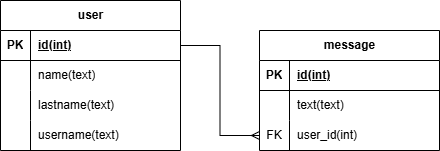

The diagram above was exported from draw.io. Its source (the exported page's mxGraphModel, read from the mxfile embedded in the PNG):
<mxGraphModel dx="1434" dy="780" grid="1" gridSize="10" guides="1" tooltips="1" connect="1" arrows="1" fold="1" page="1" pageScale="1" pageWidth="850" pageHeight="1100" math="0" shadow="0">
  <root>
    <mxCell id="0" />
    <mxCell id="1" parent="0" />
    <mxCell id="DG1CfeQD6EUqT7bxs7gi-46" value="user" style="shape=table;startSize=30;container=1;collapsible=1;childLayout=tableLayout;fixedRows=1;rowLines=0;fontStyle=1;align=center;resizeLast=1;html=1;" parent="1" vertex="1">
      <mxGeometry x="230" y="580" width="180" height="150" as="geometry" />
    </mxCell>
    <mxCell id="DG1CfeQD6EUqT7bxs7gi-47" value="" style="shape=tableRow;horizontal=0;startSize=0;swimlaneHead=0;swimlaneBody=0;fillColor=none;collapsible=0;dropTarget=0;points=[[0,0.5],[1,0.5]];portConstraint=eastwest;top=0;left=0;right=0;bottom=1;" parent="DG1CfeQD6EUqT7bxs7gi-46" vertex="1">
      <mxGeometry y="30" width="180" height="30" as="geometry" />
    </mxCell>
    <mxCell id="DG1CfeQD6EUqT7bxs7gi-48" value="PK" style="shape=partialRectangle;connectable=0;fillColor=none;top=0;left=0;bottom=0;right=0;fontStyle=1;overflow=hidden;whiteSpace=wrap;html=1;" parent="DG1CfeQD6EUqT7bxs7gi-47" vertex="1">
      <mxGeometry width="30" height="30" as="geometry">
        <mxRectangle width="30" height="30" as="alternateBounds" />
      </mxGeometry>
    </mxCell>
    <mxCell id="DG1CfeQD6EUqT7bxs7gi-49" value="id(int)" style="shape=partialRectangle;connectable=0;fillColor=none;top=0;left=0;bottom=0;right=0;align=left;spacingLeft=6;fontStyle=5;overflow=hidden;whiteSpace=wrap;html=1;" parent="DG1CfeQD6EUqT7bxs7gi-47" vertex="1">
      <mxGeometry x="30" width="150" height="30" as="geometry">
        <mxRectangle width="150" height="30" as="alternateBounds" />
      </mxGeometry>
    </mxCell>
    <mxCell id="DG1CfeQD6EUqT7bxs7gi-50" value="" style="shape=tableRow;horizontal=0;startSize=0;swimlaneHead=0;swimlaneBody=0;fillColor=none;collapsible=0;dropTarget=0;points=[[0,0.5],[1,0.5]];portConstraint=eastwest;top=0;left=0;right=0;bottom=0;" parent="DG1CfeQD6EUqT7bxs7gi-46" vertex="1">
      <mxGeometry y="60" width="180" height="30" as="geometry" />
    </mxCell>
    <mxCell id="DG1CfeQD6EUqT7bxs7gi-51" value="" style="shape=partialRectangle;connectable=0;fillColor=none;top=0;left=0;bottom=0;right=0;editable=1;overflow=hidden;whiteSpace=wrap;html=1;" parent="DG1CfeQD6EUqT7bxs7gi-50" vertex="1">
      <mxGeometry width="30" height="30" as="geometry">
        <mxRectangle width="30" height="30" as="alternateBounds" />
      </mxGeometry>
    </mxCell>
    <mxCell id="DG1CfeQD6EUqT7bxs7gi-52" value="name(text)" style="shape=partialRectangle;connectable=0;fillColor=none;top=0;left=0;bottom=0;right=0;align=left;spacingLeft=6;overflow=hidden;whiteSpace=wrap;html=1;" parent="DG1CfeQD6EUqT7bxs7gi-50" vertex="1">
      <mxGeometry x="30" width="150" height="30" as="geometry">
        <mxRectangle width="150" height="30" as="alternateBounds" />
      </mxGeometry>
    </mxCell>
    <mxCell id="DG1CfeQD6EUqT7bxs7gi-53" value="" style="shape=tableRow;horizontal=0;startSize=0;swimlaneHead=0;swimlaneBody=0;fillColor=none;collapsible=0;dropTarget=0;points=[[0,0.5],[1,0.5]];portConstraint=eastwest;top=0;left=0;right=0;bottom=0;" parent="DG1CfeQD6EUqT7bxs7gi-46" vertex="1">
      <mxGeometry y="90" width="180" height="30" as="geometry" />
    </mxCell>
    <mxCell id="DG1CfeQD6EUqT7bxs7gi-54" value="" style="shape=partialRectangle;connectable=0;fillColor=none;top=0;left=0;bottom=0;right=0;editable=1;overflow=hidden;whiteSpace=wrap;html=1;" parent="DG1CfeQD6EUqT7bxs7gi-53" vertex="1">
      <mxGeometry width="30" height="30" as="geometry">
        <mxRectangle width="30" height="30" as="alternateBounds" />
      </mxGeometry>
    </mxCell>
    <mxCell id="DG1CfeQD6EUqT7bxs7gi-55" value="lastname(text)" style="shape=partialRectangle;connectable=0;fillColor=none;top=0;left=0;bottom=0;right=0;align=left;spacingLeft=6;overflow=hidden;whiteSpace=wrap;html=1;" parent="DG1CfeQD6EUqT7bxs7gi-53" vertex="1">
      <mxGeometry x="30" width="150" height="30" as="geometry">
        <mxRectangle width="150" height="30" as="alternateBounds" />
      </mxGeometry>
    </mxCell>
    <mxCell id="DG1CfeQD6EUqT7bxs7gi-56" value="" style="shape=tableRow;horizontal=0;startSize=0;swimlaneHead=0;swimlaneBody=0;fillColor=none;collapsible=0;dropTarget=0;points=[[0,0.5],[1,0.5]];portConstraint=eastwest;top=0;left=0;right=0;bottom=0;" parent="DG1CfeQD6EUqT7bxs7gi-46" vertex="1">
      <mxGeometry y="120" width="180" height="30" as="geometry" />
    </mxCell>
    <mxCell id="DG1CfeQD6EUqT7bxs7gi-57" value="" style="shape=partialRectangle;connectable=0;fillColor=none;top=0;left=0;bottom=0;right=0;editable=1;overflow=hidden;whiteSpace=wrap;html=1;" parent="DG1CfeQD6EUqT7bxs7gi-56" vertex="1">
      <mxGeometry width="30" height="30" as="geometry">
        <mxRectangle width="30" height="30" as="alternateBounds" />
      </mxGeometry>
    </mxCell>
    <mxCell id="DG1CfeQD6EUqT7bxs7gi-58" value="username(text)" style="shape=partialRectangle;connectable=0;fillColor=none;top=0;left=0;bottom=0;right=0;align=left;spacingLeft=6;overflow=hidden;whiteSpace=wrap;html=1;" parent="DG1CfeQD6EUqT7bxs7gi-56" vertex="1">
      <mxGeometry x="30" width="150" height="30" as="geometry">
        <mxRectangle width="150" height="30" as="alternateBounds" />
      </mxGeometry>
    </mxCell>
    <mxCell id="DG1CfeQD6EUqT7bxs7gi-59" value="message" style="shape=table;startSize=30;container=1;collapsible=1;childLayout=tableLayout;fixedRows=1;rowLines=0;fontStyle=1;align=center;resizeLast=1;html=1;" parent="1" vertex="1">
      <mxGeometry x="489" y="610" width="180" height="120" as="geometry" />
    </mxCell>
    <mxCell id="DG1CfeQD6EUqT7bxs7gi-60" value="" style="shape=tableRow;horizontal=0;startSize=0;swimlaneHead=0;swimlaneBody=0;fillColor=none;collapsible=0;dropTarget=0;points=[[0,0.5],[1,0.5]];portConstraint=eastwest;top=0;left=0;right=0;bottom=1;" parent="DG1CfeQD6EUqT7bxs7gi-59" vertex="1">
      <mxGeometry y="30" width="180" height="30" as="geometry" />
    </mxCell>
    <mxCell id="DG1CfeQD6EUqT7bxs7gi-61" value="PK" style="shape=partialRectangle;connectable=0;fillColor=none;top=0;left=0;bottom=0;right=0;fontStyle=1;overflow=hidden;whiteSpace=wrap;html=1;" parent="DG1CfeQD6EUqT7bxs7gi-60" vertex="1">
      <mxGeometry width="30" height="30" as="geometry">
        <mxRectangle width="30" height="30" as="alternateBounds" />
      </mxGeometry>
    </mxCell>
    <mxCell id="DG1CfeQD6EUqT7bxs7gi-62" value="id(int)" style="shape=partialRectangle;connectable=0;fillColor=none;top=0;left=0;bottom=0;right=0;align=left;spacingLeft=6;fontStyle=5;overflow=hidden;whiteSpace=wrap;html=1;" parent="DG1CfeQD6EUqT7bxs7gi-60" vertex="1">
      <mxGeometry x="30" width="150" height="30" as="geometry">
        <mxRectangle width="150" height="30" as="alternateBounds" />
      </mxGeometry>
    </mxCell>
    <mxCell id="DG1CfeQD6EUqT7bxs7gi-63" value="" style="shape=tableRow;horizontal=0;startSize=0;swimlaneHead=0;swimlaneBody=0;fillColor=none;collapsible=0;dropTarget=0;points=[[0,0.5],[1,0.5]];portConstraint=eastwest;top=0;left=0;right=0;bottom=0;" parent="DG1CfeQD6EUqT7bxs7gi-59" vertex="1">
      <mxGeometry y="60" width="180" height="30" as="geometry" />
    </mxCell>
    <mxCell id="DG1CfeQD6EUqT7bxs7gi-64" value="" style="shape=partialRectangle;connectable=0;fillColor=none;top=0;left=0;bottom=0;right=0;editable=1;overflow=hidden;whiteSpace=wrap;html=1;" parent="DG1CfeQD6EUqT7bxs7gi-63" vertex="1">
      <mxGeometry width="30" height="30" as="geometry">
        <mxRectangle width="30" height="30" as="alternateBounds" />
      </mxGeometry>
    </mxCell>
    <mxCell id="DG1CfeQD6EUqT7bxs7gi-65" value="text(text)" style="shape=partialRectangle;connectable=0;fillColor=none;top=0;left=0;bottom=0;right=0;align=left;spacingLeft=6;overflow=hidden;whiteSpace=wrap;html=1;" parent="DG1CfeQD6EUqT7bxs7gi-63" vertex="1">
      <mxGeometry x="30" width="150" height="30" as="geometry">
        <mxRectangle width="150" height="30" as="alternateBounds" />
      </mxGeometry>
    </mxCell>
    <mxCell id="DG1CfeQD6EUqT7bxs7gi-66" value="" style="shape=tableRow;horizontal=0;startSize=0;swimlaneHead=0;swimlaneBody=0;fillColor=none;collapsible=0;dropTarget=0;points=[[0,0.5],[1,0.5]];portConstraint=eastwest;top=0;left=0;right=0;bottom=0;" parent="DG1CfeQD6EUqT7bxs7gi-59" vertex="1">
      <mxGeometry y="90" width="180" height="30" as="geometry" />
    </mxCell>
    <mxCell id="DG1CfeQD6EUqT7bxs7gi-67" value="FK" style="shape=partialRectangle;connectable=0;fillColor=none;top=0;left=0;bottom=0;right=0;editable=1;overflow=hidden;whiteSpace=wrap;html=1;" parent="DG1CfeQD6EUqT7bxs7gi-66" vertex="1">
      <mxGeometry width="30" height="30" as="geometry">
        <mxRectangle width="30" height="30" as="alternateBounds" />
      </mxGeometry>
    </mxCell>
    <mxCell id="DG1CfeQD6EUqT7bxs7gi-68" value="user_id(int)" style="shape=partialRectangle;connectable=0;fillColor=none;top=0;left=0;bottom=0;right=0;align=left;spacingLeft=6;overflow=hidden;whiteSpace=wrap;html=1;" parent="DG1CfeQD6EUqT7bxs7gi-66" vertex="1">
      <mxGeometry x="30" width="150" height="30" as="geometry">
        <mxRectangle width="150" height="30" as="alternateBounds" />
      </mxGeometry>
    </mxCell>
    <mxCell id="DG1CfeQD6EUqT7bxs7gi-76" style="edgeStyle=orthogonalEdgeStyle;rounded=0;orthogonalLoop=1;jettySize=auto;html=1;entryX=0;entryY=0.5;entryDx=0;entryDy=0;endArrow=ERmany;endFill=0;" parent="1" source="DG1CfeQD6EUqT7bxs7gi-47" target="DG1CfeQD6EUqT7bxs7gi-66" edge="1">
      <mxGeometry relative="1" as="geometry" />
    </mxCell>
  </root>
</mxGraphModel>